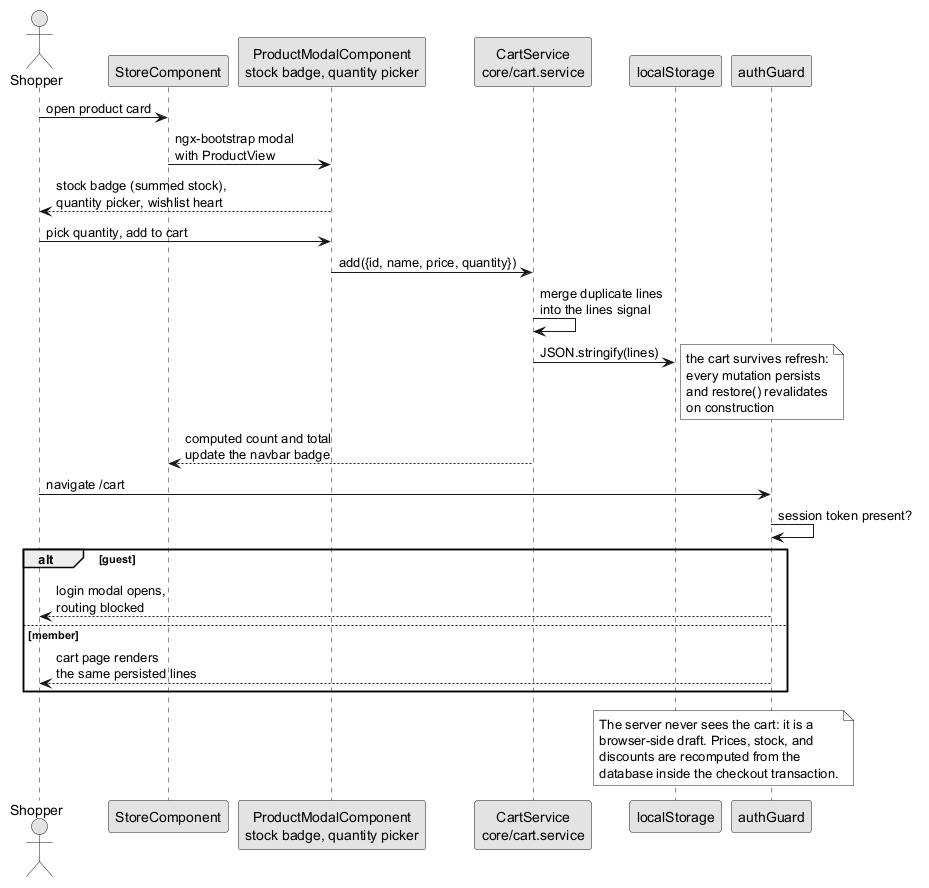

The diagram above was rendered by PlantUML. Its source (embedded in the PNG):
@startuml seq-add-to-cart
!pragma layout smetana
skinparam monochrome true
skinparam shadowing false

actor "Shopper" as shopper
participant "StoreComponent" as store
participant "ProductModalComponent\nstock badge, quantity picker" as modal
participant "CartService\ncore/cart.service" as cartSvc
participant "localStorage" as storage
participant "authGuard" as guard

shopper -> store : open product card
store -> modal : ngx-bootstrap modal\nwith ProductView
modal --> shopper : stock badge (summed stock),\nquantity picker, wishlist heart
shopper -> modal : pick quantity, add to cart
modal -> cartSvc : add({id, name, price, quantity})
cartSvc -> cartSvc : merge duplicate lines\ninto the lines signal
cartSvc -> storage : JSON.stringify(lines)
note right : the cart survives refresh:\nevery mutation persists\nand restore() revalidates\non construction
cartSvc --> store : computed count and total\nupdate the navbar badge

shopper -> guard : navigate /cart
guard -> guard : session token present?
alt guest
	guard --> shopper : login modal opens,\nrouting blocked
else member
	guard --> shopper : cart page renders\nthe same persisted lines
end
note over guard, storage
	The server never sees the cart: it is a
	browser-side draft. Prices, stock, and
	discounts are recomputed from the
	database inside the checkout transaction.
end note
@enduml